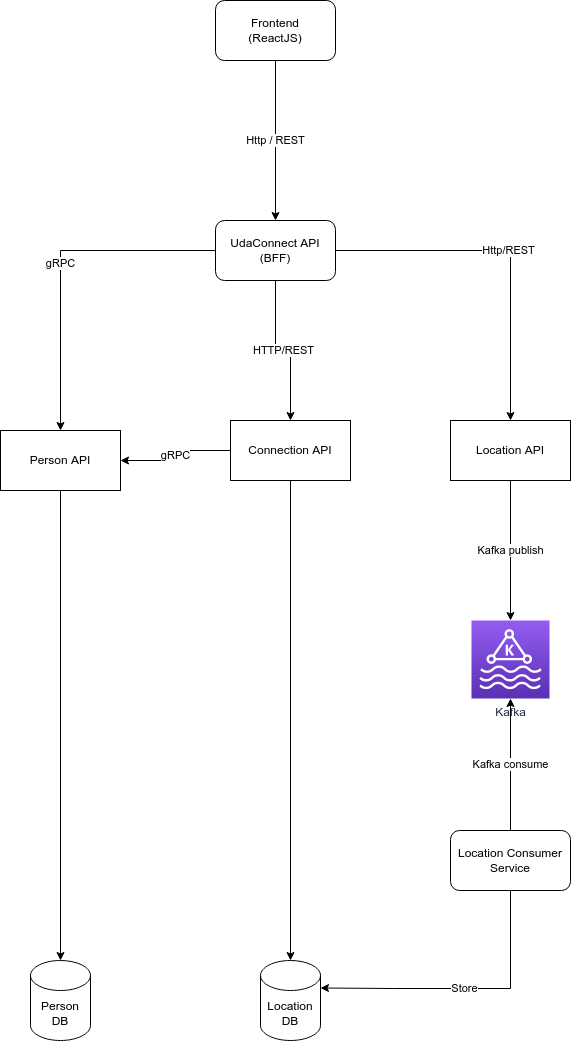

The diagram above was exported from draw.io. Its source (the exported page's mxGraphModel, read from the mxfile embedded in the PNG):
<mxGraphModel dx="1372" dy="805" grid="1" gridSize="10" guides="1" tooltips="1" connect="1" arrows="1" fold="1" page="1" pageScale="1" pageWidth="850" pageHeight="1100" math="0" shadow="0">
  <root>
    <mxCell id="0" />
    <mxCell id="1" parent="0" />
    <mxCell id="3iXiy7IZt4Cj0d4NXY4x-9" value="Http / REST" style="edgeStyle=orthogonalEdgeStyle;rounded=0;orthogonalLoop=1;jettySize=auto;html=1;" parent="1" source="3iXiy7IZt4Cj0d4NXY4x-1" target="3iXiy7IZt4Cj0d4NXY4x-2" edge="1">
      <mxGeometry relative="1" as="geometry" />
    </mxCell>
    <mxCell id="3iXiy7IZt4Cj0d4NXY4x-1" value="Frontend&lt;br&gt;(ReactJS)" style="rounded=1;whiteSpace=wrap;html=1;" parent="1" vertex="1">
      <mxGeometry x="425" y="40" width="120" height="60" as="geometry" />
    </mxCell>
    <mxCell id="3iXiy7IZt4Cj0d4NXY4x-10" value="gRPC" style="edgeStyle=orthogonalEdgeStyle;rounded=0;orthogonalLoop=1;jettySize=auto;html=1;" parent="1" source="3iXiy7IZt4Cj0d4NXY4x-2" target="3iXiy7IZt4Cj0d4NXY4x-3" edge="1">
      <mxGeometry relative="1" as="geometry">
        <Array as="points">
          <mxPoint x="270" y="290" />
        </Array>
      </mxGeometry>
    </mxCell>
    <mxCell id="3iXiy7IZt4Cj0d4NXY4x-12" value="Http/REST" style="edgeStyle=orthogonalEdgeStyle;rounded=0;orthogonalLoop=1;jettySize=auto;html=1;entryX=0.5;entryY=0;entryDx=0;entryDy=0;" parent="1" source="3iXiy7IZt4Cj0d4NXY4x-2" target="3iXiy7IZt4Cj0d4NXY4x-4" edge="1">
      <mxGeometry relative="1" as="geometry">
        <Array as="points">
          <mxPoint x="720" y="290" />
        </Array>
      </mxGeometry>
    </mxCell>
    <mxCell id="3iXiy7IZt4Cj0d4NXY4x-19" value="HTTP/REST" style="edgeStyle=orthogonalEdgeStyle;rounded=0;orthogonalLoop=1;jettySize=auto;html=1;entryX=0.5;entryY=0;entryDx=0;entryDy=0;" parent="1" source="3iXiy7IZt4Cj0d4NXY4x-2" target="3iXiy7IZt4Cj0d4NXY4x-18" edge="1">
      <mxGeometry relative="1" as="geometry" />
    </mxCell>
    <mxCell id="3iXiy7IZt4Cj0d4NXY4x-2" value="UdaConnect API&lt;br&gt;(BFF)" style="rounded=1;whiteSpace=wrap;html=1;" parent="1" vertex="1">
      <mxGeometry x="425" y="260" width="120" height="60" as="geometry" />
    </mxCell>
    <mxCell id="3iXiy7IZt4Cj0d4NXY4x-22" style="edgeStyle=orthogonalEdgeStyle;rounded=0;orthogonalLoop=1;jettySize=auto;html=1;entryX=0.5;entryY=0;entryDx=0;entryDy=0;entryPerimeter=0;" parent="1" source="3iXiy7IZt4Cj0d4NXY4x-3" target="3iXiy7IZt4Cj0d4NXY4x-21" edge="1">
      <mxGeometry relative="1" as="geometry" />
    </mxCell>
    <mxCell id="3iXiy7IZt4Cj0d4NXY4x-3" value="Person API" style="rounded=0;whiteSpace=wrap;html=1;" parent="1" vertex="1">
      <mxGeometry x="210" y="470" width="120" height="60" as="geometry" />
    </mxCell>
    <mxCell id="3iXiy7IZt4Cj0d4NXY4x-13" value="Kafka publish" style="edgeStyle=orthogonalEdgeStyle;rounded=0;orthogonalLoop=1;jettySize=auto;html=1;entryX=0.5;entryY=0;entryDx=0;entryDy=0;entryPerimeter=0;" parent="1" source="3iXiy7IZt4Cj0d4NXY4x-4" target="3iXiy7IZt4Cj0d4NXY4x-6" edge="1">
      <mxGeometry relative="1" as="geometry" />
    </mxCell>
    <mxCell id="3iXiy7IZt4Cj0d4NXY4x-4" value="Location API" style="rounded=0;whiteSpace=wrap;html=1;" parent="1" vertex="1">
      <mxGeometry x="660" y="460" width="120" height="60" as="geometry" />
    </mxCell>
    <mxCell id="3iXiy7IZt4Cj0d4NXY4x-6" value="Kafka" style="sketch=0;points=[[0,0,0],[0.25,0,0],[0.5,0,0],[0.75,0,0],[1,0,0],[0,1,0],[0.25,1,0],[0.5,1,0],[0.75,1,0],[1,1,0],[0,0.25,0],[0,0.5,0],[0,0.75,0],[1,0.25,0],[1,0.5,0],[1,0.75,0]];outlineConnect=0;fontColor=#232F3E;gradientColor=#945DF2;gradientDirection=north;fillColor=#5A30B5;strokeColor=#ffffff;dashed=0;verticalLabelPosition=bottom;verticalAlign=top;align=center;html=1;fontSize=12;fontStyle=0;aspect=fixed;shape=mxgraph.aws4.resourceIcon;resIcon=mxgraph.aws4.managed_streaming_for_kafka;" parent="1" vertex="1">
      <mxGeometry x="681" y="660" width="78" height="78" as="geometry" />
    </mxCell>
    <mxCell id="3iXiy7IZt4Cj0d4NXY4x-15" value="Kafka consume" style="edgeStyle=orthogonalEdgeStyle;rounded=0;orthogonalLoop=1;jettySize=auto;html=1;entryX=0.5;entryY=1;entryDx=0;entryDy=0;entryPerimeter=0;" parent="1" source="3iXiy7IZt4Cj0d4NXY4x-7" target="3iXiy7IZt4Cj0d4NXY4x-6" edge="1">
      <mxGeometry relative="1" as="geometry" />
    </mxCell>
    <mxCell id="3iXiy7IZt4Cj0d4NXY4x-16" value="Store" style="edgeStyle=orthogonalEdgeStyle;rounded=0;orthogonalLoop=1;jettySize=auto;html=1;entryX=1;entryY=0;entryDx=0;entryDy=27.5;entryPerimeter=0;" parent="1" source="3iXiy7IZt4Cj0d4NXY4x-7" target="3iXiy7IZt4Cj0d4NXY4x-8" edge="1">
      <mxGeometry relative="1" as="geometry">
        <Array as="points">
          <mxPoint x="720" y="1028" />
          <mxPoint x="603" y="1028" />
        </Array>
      </mxGeometry>
    </mxCell>
    <mxCell id="3iXiy7IZt4Cj0d4NXY4x-7" value="Location Consumer Service" style="rounded=1;whiteSpace=wrap;html=1;" parent="1" vertex="1">
      <mxGeometry x="660" y="870" width="120" height="60" as="geometry" />
    </mxCell>
    <mxCell id="3iXiy7IZt4Cj0d4NXY4x-8" value="Location DB" style="shape=cylinder3;whiteSpace=wrap;html=1;boundedLbl=1;backgroundOutline=1;size=15;" parent="1" vertex="1">
      <mxGeometry x="470" y="1000" width="60" height="80" as="geometry" />
    </mxCell>
    <mxCell id="3iXiy7IZt4Cj0d4NXY4x-20" style="edgeStyle=orthogonalEdgeStyle;rounded=0;orthogonalLoop=1;jettySize=auto;html=1;entryX=0.5;entryY=0;entryDx=0;entryDy=0;entryPerimeter=0;" parent="1" source="3iXiy7IZt4Cj0d4NXY4x-18" target="3iXiy7IZt4Cj0d4NXY4x-8" edge="1">
      <mxGeometry relative="1" as="geometry" />
    </mxCell>
    <mxCell id="3iXiy7IZt4Cj0d4NXY4x-23" value="gRPC" style="edgeStyle=orthogonalEdgeStyle;rounded=0;orthogonalLoop=1;jettySize=auto;html=1;entryX=1;entryY=0.5;entryDx=0;entryDy=0;" parent="1" source="3iXiy7IZt4Cj0d4NXY4x-18" target="3iXiy7IZt4Cj0d4NXY4x-3" edge="1">
      <mxGeometry relative="1" as="geometry" />
    </mxCell>
    <mxCell id="3iXiy7IZt4Cj0d4NXY4x-18" value="Connection API" style="rounded=0;whiteSpace=wrap;html=1;" parent="1" vertex="1">
      <mxGeometry x="440" y="460" width="120" height="60" as="geometry" />
    </mxCell>
    <mxCell id="3iXiy7IZt4Cj0d4NXY4x-21" value="Person DB" style="shape=cylinder3;whiteSpace=wrap;html=1;boundedLbl=1;backgroundOutline=1;size=15;" parent="1" vertex="1">
      <mxGeometry x="240" y="1000" width="60" height="80" as="geometry" />
    </mxCell>
  </root>
</mxGraphModel>